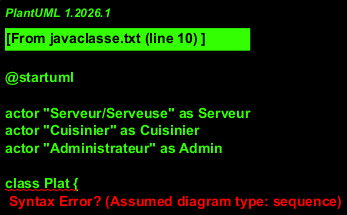

The diagram above was rendered by PlantUML. Its source (embedded in the PNG):
@startuml
' Diagramme de classes pour l'application de gestion de restaurant

' Acteurs
actor "Serveur/Serveuse" as Serveur
actor "Cuisinier" as Cuisinier
actor "Administrateur" as Admin

' Classes
class Plat {
  -nom: String
  -prix: double
  -description: String
  +getNom(): String
  +getPrix(): double
  +toString(): String
}

class Menu {
  -plats: List<Plat>
  +addPlat(plat: Plat)
  +removePlat(nom: String)
  +getPlats(): List<Plat>
  +toString(): String
}

class Commande {
  -numeroCommande: int
  -tableId: String
  -plats: List<Plat>
  -etat: String
  +addPlat(plat: Plat)
  +setEtat(etat: String)
  +getNumeroCommande(): int
  +getTableId(): String
  +getEtat(): String
  +toString(): String
}

class Table {
  -id: String
  -occupee: boolean
  +setOccupee(occupee: boolean)
  +getId(): String
  +isOccupee(): boolean
  +toString(): String
}

class RestaurantServer {
  -TCP_PORT: int = 5000
  -UDP_PORT: int = 6000
  -menu: Menu
  -commandes: List<Commande>
  -tables: List<Table>
  -serverSocket: ServerSocket
  -udpSocket: DatagramSocket
  +startTcpServer()
  +handleClient(clientSocket: Socket)
  +sendUdpNotification(message: String)
  +updateCommandeEtat(numero: int, etat: String)
}

class RestaurantClient {
  -SERVER_ADDRESS: String = "localhost"
  -TCP_PORT: int = 5000
  -UDP_PORT: int = 6001
  -socket: Socket
  -udpSocket: DatagramSocket
  +connectToServer()
  +getMenu()
  +sendCommande(commande: Commande)
  +listenUdpNotifications()
}

class AdminClient {
  -SERVER_ADDRESS: String = "localhost"
  -TCP_PORT: int = 5000
  -socket: Socket
  +connectToServer()
  +updateMenu(menu: Menu)
  +getCommandes()
}

class SocketHandler {
  +sendTcpMessage(socket: Socket, message: String)
  +receiveTcpMessage(socket: Socket): String
  +sendUdpMessage(socket: DatagramSocket, message: String, address: InetAddress, port: int)
  +receiveUdpMessage(socket: DatagramSocket): String
}

' Relations
Menu o--> "many" Plat : contient
Commande o--> "many" Plat : contient
Commande --> "1" Table : associée à
RestaurantServer o--> "1" Menu : gère
RestaurantServer o--> "many" Commande : gère
RestaurantServer o--> "many" Table : gère
RestaurantClient --> RestaurantServer : communique avec
AdminClient --> RestaurantServer : communique avec
RestaurantServer --> SocketHandler : utilise
RestaurantClient --> SocketHandler : utilise
AdminClient --> SocketHandler : utilise

' Interactions des acteurs
Serveur --> RestaurantClient : utilise
Cuisinier --> RestaurantServer : utilise
Admin --> AdminClient : utilise

' Style
skinparam monochrome true
@enduml